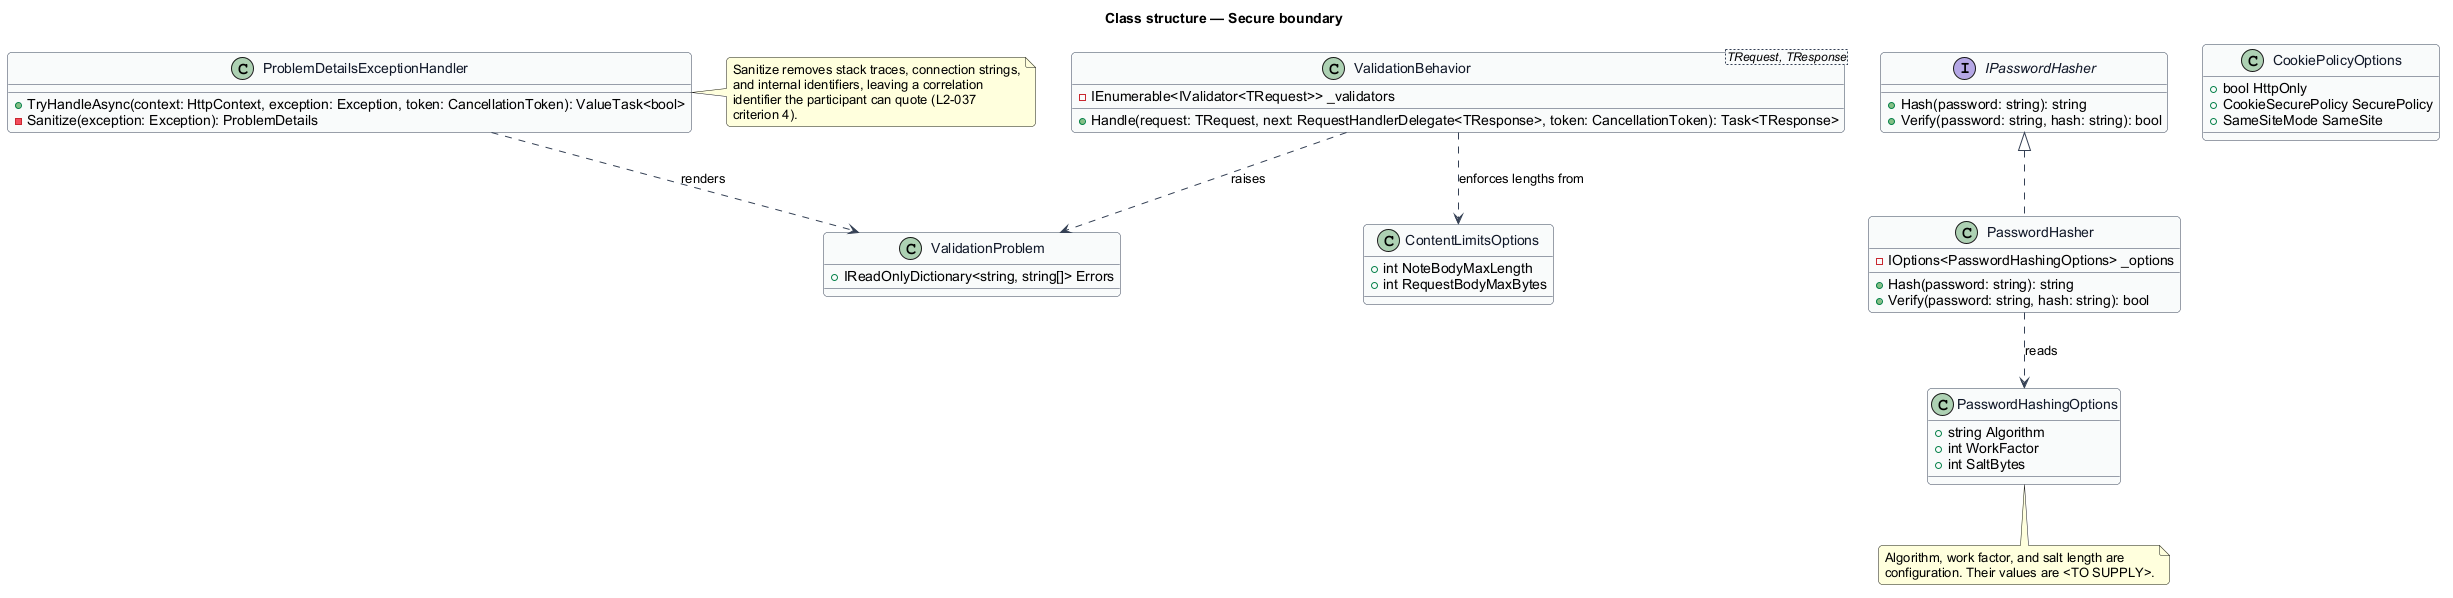

The diagram above was rendered by PlantUML. Its source (embedded in the PNG):
@startuml
skinparam backgroundColor #FFFFFF
skinparam shadowing false
skinparam roundcorner 8
skinparam defaultFontName Arial
skinparam ArrowColor #344054
skinparam class {
  BorderColor #344054
  FontColor #101828
  BackgroundColor #F9FAFB
}
title Class structure — Secure boundary

class ValidationBehavior<TRequest, TResponse> {
  -IEnumerable<IValidator<TRequest>> _validators
  +Handle(request: TRequest, next: RequestHandlerDelegate<TResponse>, token: CancellationToken): Task<TResponse>
}

interface IPasswordHasher {
  +Hash(password: string): string
  +Verify(password: string, hash: string): bool
}

class PasswordHasher {
  -IOptions<PasswordHashingOptions> _options
  +Hash(password: string): string
  +Verify(password: string, hash: string): bool
}

class PasswordHashingOptions {
  +string Algorithm
  +int WorkFactor
  +int SaltBytes
}

class ContentLimitsOptions {
  +int NoteBodyMaxLength
  +int RequestBodyMaxBytes
}

class ProblemDetailsExceptionHandler {
  +TryHandleAsync(context: HttpContext, exception: Exception, token: CancellationToken): ValueTask<bool>
  -Sanitize(exception: Exception): ProblemDetails
}

class CookiePolicyOptions {
  +bool HttpOnly
  +CookieSecurePolicy SecurePolicy
  +SameSiteMode SameSite
}

class ValidationProblem {
  +IReadOnlyDictionary<string, string[]> Errors
}

note right of ProblemDetailsExceptionHandler
  Sanitize removes stack traces, connection strings,
  and internal identifiers, leaving a correlation
  identifier the participant can quote (L2-037
  criterion 4).
end note

note bottom of PasswordHashingOptions
  Algorithm, work factor, and salt length are
  configuration. Their values are <TO SUPPLY>.
end note

IPasswordHasher <|.. PasswordHasher
PasswordHasher ..> PasswordHashingOptions : reads
ValidationBehavior ..> ValidationProblem : raises
ValidationBehavior ..> ContentLimitsOptions : enforces lengths from
ProblemDetailsExceptionHandler ..> ValidationProblem : renders
@enduml